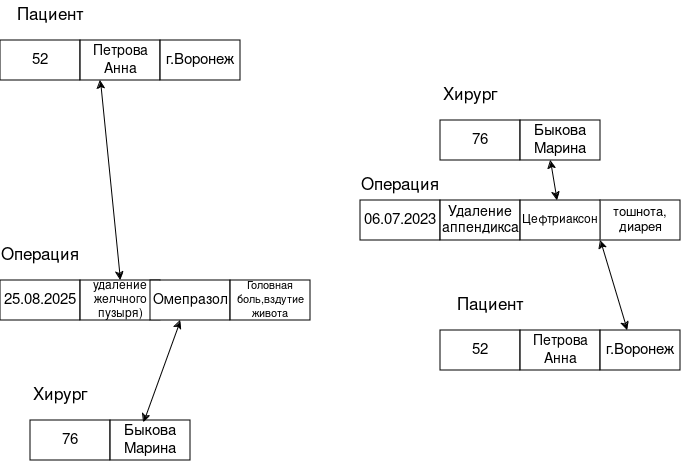

The diagram above was exported from draw.io. Its source (the exported page's mxGraphModel, read from the mxfile embedded in the PNG):
<mxGraphModel dx="1404" dy="711" grid="1" gridSize="10" guides="1" tooltips="1" connect="1" arrows="1" fold="1" page="1" pageScale="1" pageWidth="827" pageHeight="1169" math="0" shadow="0">
  <root>
    <mxCell id="0" />
    <mxCell id="1" parent="0" />
    <mxCell id="8NVDyku0UcRIJAi3agEK-1" parent="1" style="rounded=0;whiteSpace=wrap;html=1;" value="&lt;font style=&quot;font-size: 15px;&quot;&gt;52&lt;/font&gt;" vertex="1">
      <mxGeometry height="40" width="80" x="80" y="120" as="geometry" />
    </mxCell>
    <mxCell id="8NVDyku0UcRIJAi3agEK-4" parent="1" style="rounded=0;whiteSpace=wrap;html=1;fontSize=15;" value="&lt;span class=&quot;qwen-markdown-text&quot; data-spm-anchor-id=&quot;a2ty_o01.29997172.0.i1.737b5171azhApE&quot;&gt;&lt;font style=&quot;font-size: 14px;&quot;&gt; Петрова Анна&lt;/font&gt;&lt;/span&gt;" vertex="1">
      <mxGeometry height="40" width="80" x="160" y="120" as="geometry" />
    </mxCell>
    <mxCell id="8NVDyku0UcRIJAi3agEK-6" parent="1" style="rounded=0;whiteSpace=wrap;html=1;" value="&lt;font style=&quot;font-size: 15px;&quot;&gt;г.Воронеж&lt;/font&gt;" vertex="1">
      <mxGeometry height="40" width="80" x="240" y="120" as="geometry" />
    </mxCell>
    <mxCell id="8NVDyku0UcRIJAi3agEK-7" parent="1" style="rounded=0;whiteSpace=wrap;html=1;" value="&lt;font style=&quot;font-size: 15px;&quot;&gt;76&lt;/font&gt;" vertex="1">
      <mxGeometry height="40" width="80" x="520" y="200" as="geometry" />
    </mxCell>
    <mxCell id="8NVDyku0UcRIJAi3agEK-8" parent="1" style="rounded=0;whiteSpace=wrap;html=1;" value="&lt;div&gt;&lt;font style=&quot;font-size: 15px;&quot;&gt;Быкова&lt;br&gt;&lt;/font&gt;&lt;/div&gt;&lt;div&gt;&lt;font style=&quot;font-size: 15px;&quot;&gt;Марина&lt;/font&gt;&lt;/div&gt;" vertex="1">
      <mxGeometry height="40" width="80" x="600" y="200" as="geometry" />
    </mxCell>
    <mxCell id="8NVDyku0UcRIJAi3agEK-9" parent="1" style="rounded=0;whiteSpace=wrap;html=1;" value="&lt;font style=&quot;font-size: 13px;&quot;&gt;&lt;span class=&quot;qwen-markdown-text&quot; data-spm-anchor-id=&quot;a2ty_o01.29997172.0.i13.737b5171azhApE&quot;&gt; тошнота, диарея&lt;/span&gt;&lt;/font&gt;" vertex="1">
      <mxGeometry height="40" width="80" x="680" y="280" as="geometry" />
    </mxCell>
    <mxCell id="8NVDyku0UcRIJAi3agEK-10" parent="1" style="rounded=0;whiteSpace=wrap;html=1;" value="&lt;font style=&quot;font-size: 15px;&quot;&gt;06.07.2023&lt;/font&gt;" vertex="1">
      <mxGeometry height="40" width="80" x="440" y="280" as="geometry" />
    </mxCell>
    <mxCell id="8NVDyku0UcRIJAi3agEK-11" parent="1" style="rounded=0;whiteSpace=wrap;html=1;" value="&lt;font style=&quot;font-size: 14px;&quot;&gt;&lt;span class=&quot;qwen-markdown-text&quot; data-spm-anchor-id=&quot;a2ty_o01.29997172.0.i7.737b5171azhApE&quot;&gt;Удаление аппендикса&lt;/span&gt;&lt;/font&gt;" vertex="1">
      <mxGeometry height="40" width="80" x="520" y="280" as="geometry" />
    </mxCell>
    <mxCell id="8NVDyku0UcRIJAi3agEK-12" parent="1" style="rounded=0;whiteSpace=wrap;html=1;" value="&lt;font&gt;&lt;span class=&quot;qwen-markdown-text&quot;&gt;&lt;span class=&quot;animation-text&quot; data-spm-anchor-id=&quot;a2ty_o01.29997172.0.i9.737b5171azhApE&quot;&gt;Цеф&lt;/span&gt;&lt;span class=&quot;animation-text&quot;&gt;триаксон&lt;/span&gt;&lt;/span&gt;&lt;/font&gt;" vertex="1">
      <mxGeometry height="40" width="80" x="600" y="280" as="geometry" />
    </mxCell>
    <mxCell id="8NVDyku0UcRIJAi3agEK-13" parent="1" style="rounded=0;whiteSpace=wrap;html=1;" value="&lt;font style=&quot;font-size: 15px;&quot;&gt;25.08.2025&lt;/font&gt;" vertex="1">
      <mxGeometry height="40" width="80" x="80" y="360" as="geometry" />
    </mxCell>
    <mxCell id="8NVDyku0UcRIJAi3agEK-14" parent="1" style="rounded=0;whiteSpace=wrap;html=1;" value="&lt;span class=&quot;qwen-markdown-text&quot; data-spm-anchor-id=&quot;a2ty_o01.29997172.0.i16.737b5171azhApE&quot;&gt;удаление желчного пузыря)&lt;/span&gt;" vertex="1">
      <mxGeometry height="40" width="80" x="160" y="360" as="geometry" />
    </mxCell>
    <mxCell id="8NVDyku0UcRIJAi3agEK-15" parent="1" style="rounded=0;whiteSpace=wrap;html=1;" value="&lt;span class=&quot;qwen-markdown-text&quot; data-spm-anchor-id=&quot;a2ty_o01.29997172.0.i17.737b5171azhApE&quot;&gt;&lt;font style=&quot;font-size: 14px;&quot;&gt;Омепразол&lt;/font&gt;&lt;/span&gt;" vertex="1">
      <mxGeometry height="40" width="80" x="230" y="360" as="geometry" />
    </mxCell>
    <mxCell id="8NVDyku0UcRIJAi3agEK-16" parent="1" style="rounded=0;whiteSpace=wrap;html=1;" value="&lt;font style=&quot;font-size: 11px;&quot;&gt;&lt;span class=&quot;qwen-markdown-text&quot; data-spm-anchor-id=&quot;a2ty_o01.29997172.0.i19.737b5171azhApE&quot;&gt;Головная боль&lt;/span&gt;&lt;span class=&quot;qwen-markdown-text&quot; data-spm-anchor-id=&quot;a2ty_o01.29997172.0.i19.737b5171azhApE&quot;&gt;,вздутие живота&lt;/span&gt;&lt;/font&gt;" vertex="1">
      <mxGeometry height="40" width="80" x="310" y="360" as="geometry" />
    </mxCell>
    <mxCell id="8NVDyku0UcRIJAi3agEK-17" parent="1" style="text;html=1;whiteSpace=wrap;strokeColor=none;fillColor=none;align=center;verticalAlign=middle;rounded=0;" value="&lt;font style=&quot;font-size: 17px;&quot;&gt;Пациент&lt;/font&gt; " vertex="1">
      <mxGeometry height="30" width="60" x="100" y="80" as="geometry" />
    </mxCell>
    <mxCell id="8NVDyku0UcRIJAi3agEK-18" parent="1" style="text;html=1;whiteSpace=wrap;strokeColor=none;fillColor=none;align=center;verticalAlign=middle;rounded=0;" value="&lt;font style=&quot;font-size: 17px;&quot;&gt;Хирург&lt;/font&gt;" vertex="1">
      <mxGeometry height="30" width="60" x="520" y="160" as="geometry" />
    </mxCell>
    <mxCell id="8NVDyku0UcRIJAi3agEK-19" parent="1" style="text;html=1;whiteSpace=wrap;strokeColor=none;fillColor=none;align=center;verticalAlign=middle;rounded=0;" value="&lt;font style=&quot;font-size: 17px;&quot;&gt;Операция&lt;/font&gt; " vertex="1">
      <mxGeometry height="30" width="60" x="450" y="250" as="geometry" />
    </mxCell>
    <mxCell id="8NVDyku0UcRIJAi3agEK-20" parent="1" style="text;html=1;whiteSpace=wrap;strokeColor=none;fillColor=none;align=center;verticalAlign=middle;rounded=0;" value="&lt;font style=&quot;font-size: 17px;&quot;&gt;Операция&lt;/font&gt; " vertex="1">
      <mxGeometry height="30" width="60" x="90" y="320" as="geometry" />
    </mxCell>
    <mxCell id="8NVDyku0UcRIJAi3agEK-21" edge="1" parent="1" source="8NVDyku0UcRIJAi3agEK-14" style="endArrow=classic;startArrow=classic;html=1;rounded=0;entryX=0.25;entryY=1;entryDx=0;entryDy=0;exitX=0.5;exitY=0;exitDx=0;exitDy=0;" target="8NVDyku0UcRIJAi3agEK-4" value="">
      <mxGeometry height="50" relative="1" width="50" as="geometry">
        <mxPoint x="190" y="270" as="sourcePoint" />
        <mxPoint x="240" y="220" as="targetPoint" />
      </mxGeometry>
    </mxCell>
    <mxCell id="8NVDyku0UcRIJAi3agEK-22" parent="1" style="rounded=0;whiteSpace=wrap;html=1;" value="&lt;font style=&quot;font-size: 15px;&quot;&gt;76&lt;/font&gt;" vertex="1">
      <mxGeometry height="40" width="80" x="110" y="500" as="geometry" />
    </mxCell>
    <mxCell id="8NVDyku0UcRIJAi3agEK-23" parent="1" style="rounded=0;whiteSpace=wrap;html=1;" value="&lt;div&gt;&lt;font style=&quot;font-size: 15px;&quot;&gt;Быкова&lt;br&gt;&lt;/font&gt;&lt;/div&gt;&lt;div&gt;&lt;font style=&quot;font-size: 15px;&quot;&gt;Марина&lt;/font&gt;&lt;/div&gt;" vertex="1">
      <mxGeometry height="40" width="80" x="190" y="500" as="geometry" />
    </mxCell>
    <mxCell id="8NVDyku0UcRIJAi3agEK-24" parent="1" style="text;html=1;whiteSpace=wrap;strokeColor=none;fillColor=none;align=center;verticalAlign=middle;rounded=0;" value="&lt;font style=&quot;font-size: 17px;&quot;&gt;Хирург&lt;/font&gt;" vertex="1">
      <mxGeometry height="30" width="60" x="110" y="460" as="geometry" />
    </mxCell>
    <mxCell id="8NVDyku0UcRIJAi3agEK-25" edge="1" parent="1" source="8NVDyku0UcRIJAi3agEK-23" style="endArrow=classic;startArrow=classic;html=1;rounded=0;exitX=0.413;exitY=0.05;exitDx=0;exitDy=0;exitPerimeter=0;" value="">
      <mxGeometry height="50" relative="1" width="50" as="geometry">
        <mxPoint x="210" y="450" as="sourcePoint" />
        <mxPoint x="260" y="400" as="targetPoint" />
      </mxGeometry>
    </mxCell>
    <mxCell id="8NVDyku0UcRIJAi3agEK-26" parent="1" style="rounded=0;whiteSpace=wrap;html=1;" value="&lt;font style=&quot;font-size: 15px;&quot;&gt;52&lt;/font&gt;" vertex="1">
      <mxGeometry height="40" width="80" x="520" y="410" as="geometry" />
    </mxCell>
    <mxCell id="8NVDyku0UcRIJAi3agEK-27" parent="1" style="rounded=0;whiteSpace=wrap;html=1;fontSize=15;" value="&lt;span class=&quot;qwen-markdown-text&quot; data-spm-anchor-id=&quot;a2ty_o01.29997172.0.i1.737b5171azhApE&quot;&gt;&lt;font style=&quot;font-size: 14px;&quot;&gt; Петрова Анна&lt;/font&gt;&lt;/span&gt;" vertex="1">
      <mxGeometry height="40" width="80" x="600" y="410" as="geometry" />
    </mxCell>
    <mxCell id="8NVDyku0UcRIJAi3agEK-28" parent="1" style="rounded=0;whiteSpace=wrap;html=1;" value="&lt;font style=&quot;font-size: 15px;&quot;&gt;г.Воронеж&lt;/font&gt;" vertex="1">
      <mxGeometry height="40" width="80" x="680" y="410" as="geometry" />
    </mxCell>
    <mxCell id="8NVDyku0UcRIJAi3agEK-29" parent="1" style="text;html=1;whiteSpace=wrap;strokeColor=none;fillColor=none;align=center;verticalAlign=middle;rounded=0;" value="&lt;font style=&quot;font-size: 17px;&quot;&gt;Пациент&lt;/font&gt; " vertex="1">
      <mxGeometry height="30" width="60" x="540" y="370" as="geometry" />
    </mxCell>
    <mxCell id="8NVDyku0UcRIJAi3agEK-30" edge="1" parent="1" source="8NVDyku0UcRIJAi3agEK-12" style="endArrow=classic;startArrow=classic;html=1;rounded=0;" value="">
      <mxGeometry height="50" relative="1" width="50" as="geometry">
        <mxPoint x="580" y="290" as="sourcePoint" />
        <mxPoint x="630" y="240" as="targetPoint" />
      </mxGeometry>
    </mxCell>
    <mxCell id="8NVDyku0UcRIJAi3agEK-31" edge="1" parent="1" style="endArrow=classic;startArrow=classic;html=1;rounded=0;entryX=1;entryY=1;entryDx=0;entryDy=0;" target="8NVDyku0UcRIJAi3agEK-12" value="">
      <mxGeometry height="50" relative="1" width="50" as="geometry">
        <mxPoint x="707" y="410" as="sourcePoint" />
        <mxPoint x="700" y="370" as="targetPoint" />
      </mxGeometry>
    </mxCell>
  </root>
</mxGraphModel>